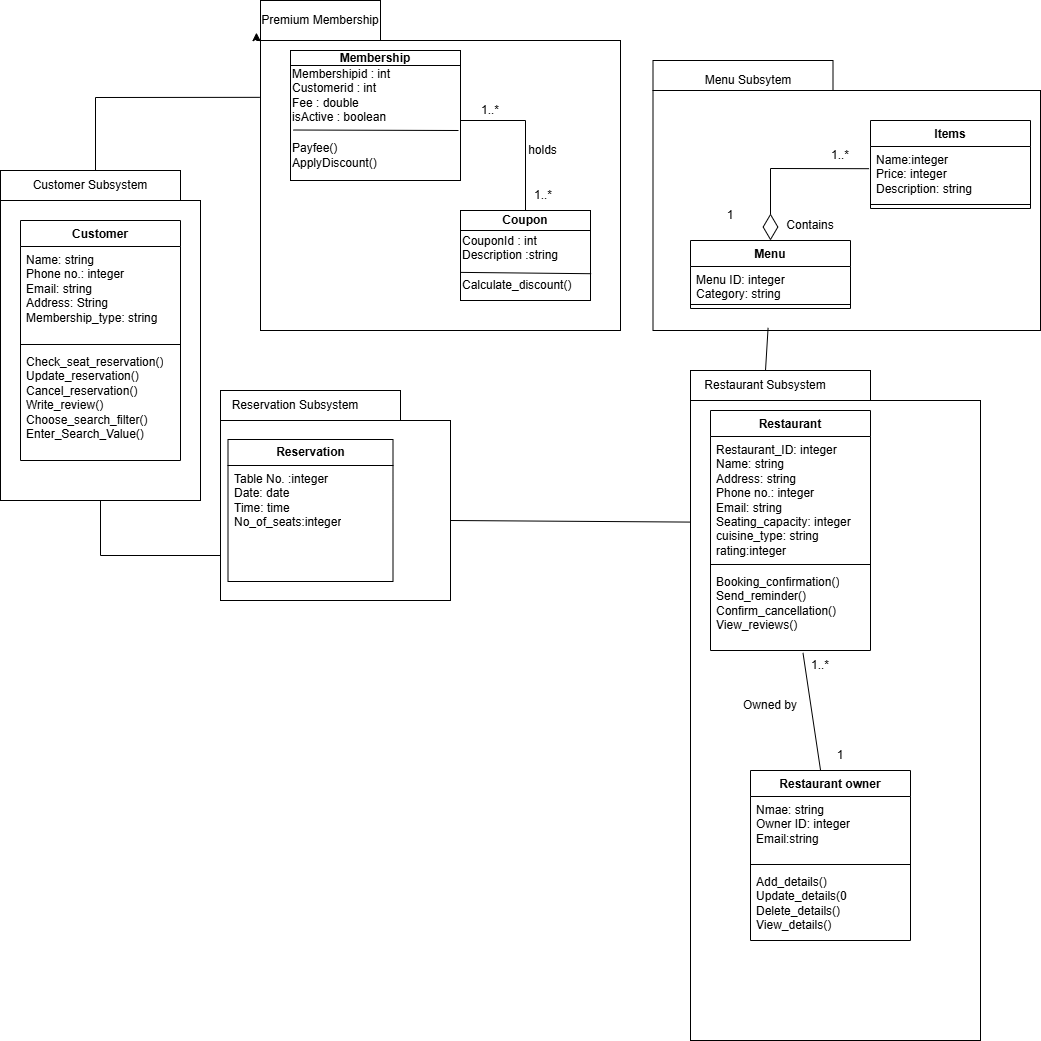

The diagram above was exported from draw.io. Its source (the exported page's mxGraphModel, read from the mxfile embedded in the PNG):
<mxGraphModel dx="2422" dy="2034" grid="1" gridSize="10" guides="1" tooltips="1" connect="1" arrows="1" fold="1" page="1" pageScale="1" pageWidth="850" pageHeight="1100" math="0" shadow="0">
  <root>
    <mxCell id="0" />
    <mxCell id="1" parent="0" />
    <mxCell id="L7bHyybuCdy_8urWhIZo-112" value="" style="rounded=0;whiteSpace=wrap;html=1;" parent="1" vertex="1">
      <mxGeometry x="100" width="360" height="290" as="geometry" />
    </mxCell>
    <mxCell id="46VoYWMLT3LVplOM9ev1-52" value="" style="rounded=0;whiteSpace=wrap;html=1;" parent="1" vertex="1">
      <mxGeometry x="130" y="25" width="170" height="115" as="geometry" />
    </mxCell>
    <mxCell id="46VoYWMLT3LVplOM9ev1-22" value="" style="rounded=0;whiteSpace=wrap;html=1;" parent="1" vertex="1">
      <mxGeometry x="492.5" y="20" width="180" height="30" as="geometry" />
    </mxCell>
    <mxCell id="46VoYWMLT3LVplOM9ev1-20" value="" style="rounded=0;whiteSpace=wrap;html=1;" parent="1" vertex="1">
      <mxGeometry x="492.5" y="50" width="387.5" height="240" as="geometry" />
    </mxCell>
    <mxCell id="46VoYWMLT3LVplOM9ev1-4" value="" style="rounded=0;whiteSpace=wrap;html=1;" parent="1" vertex="1">
      <mxGeometry x="60" y="380" width="230" height="180" as="geometry" />
    </mxCell>
    <mxCell id="L7bHyybuCdy_8urWhIZo-5" value="" style="rounded=0;whiteSpace=wrap;html=1;" parent="1" vertex="1">
      <mxGeometry x="60" y="350" width="180" height="30" as="geometry" />
    </mxCell>
    <mxCell id="L7bHyybuCdy_8urWhIZo-3" value="Reservation Subsystem" style="text;html=1;align=center;verticalAlign=middle;whiteSpace=wrap;rounded=0;labelBackgroundColor=none;" parent="1" vertex="1">
      <mxGeometry x="50" y="350" width="170" height="30" as="geometry" />
    </mxCell>
    <mxCell id="L7bHyybuCdy_8urWhIZo-20" value="" style="rounded=0;whiteSpace=wrap;html=1;" parent="1" vertex="1">
      <mxGeometry x="530" y="330" width="180" height="30" as="geometry" />
    </mxCell>
    <mxCell id="L7bHyybuCdy_8urWhIZo-21" value="Restaurant Subsystem" style="text;html=1;align=center;verticalAlign=middle;whiteSpace=wrap;rounded=0;labelBackgroundColor=none;" parent="1" vertex="1">
      <mxGeometry x="520" y="330" width="170" height="30" as="geometry" />
    </mxCell>
    <mxCell id="L7bHyybuCdy_8urWhIZo-93" value="" style="endArrow=none;html=1;rounded=0;exitX=1;exitY=0.75;exitDx=0;exitDy=0;entryX=0;entryY=0.5;entryDx=0;entryDy=0;" parent="1" source="L7bHyybuCdy_8urWhIZo-19" edge="1">
      <mxGeometry width="50" height="50" relative="1" as="geometry">
        <mxPoint x="272.5" y="560" as="sourcePoint" />
        <mxPoint x="597.5" y="585" as="targetPoint" />
      </mxGeometry>
    </mxCell>
    <mxCell id="L7bHyybuCdy_8urWhIZo-113" value="Premium Membership" style="rounded=0;whiteSpace=wrap;html=1;" parent="1" vertex="1">
      <mxGeometry x="100" y="-40" width="120" height="40" as="geometry" />
    </mxCell>
    <mxCell id="L7bHyybuCdy_8urWhIZo-116" value="" style="endArrow=none;html=1;rounded=0;entryX=-0.002;entryY=0.196;entryDx=0;entryDy=0;entryPerimeter=0;exitX=0.5;exitY=0;exitDx=0;exitDy=0;" parent="1" target="L7bHyybuCdy_8urWhIZo-112" edge="1">
      <mxGeometry width="50" height="50" relative="1" as="geometry">
        <mxPoint x="-65" y="140" as="sourcePoint" />
        <mxPoint x="-20" y="170" as="targetPoint" />
        <Array as="points">
          <mxPoint x="-65" y="57" />
        </Array>
      </mxGeometry>
    </mxCell>
    <mxCell id="46VoYWMLT3LVplOM9ev1-5" value="Menu" style="swimlane;fontStyle=1;align=center;verticalAlign=top;childLayout=stackLayout;horizontal=1;startSize=26;horizontalStack=0;resizeParent=1;resizeParentMax=0;resizeLast=0;collapsible=1;marginBottom=0;whiteSpace=wrap;html=1;" parent="1" vertex="1">
      <mxGeometry x="530" y="200" width="160" height="68" as="geometry" />
    </mxCell>
    <mxCell id="46VoYWMLT3LVplOM9ev1-6" value="Menu ID: integer&lt;div&gt;Category: string&lt;/div&gt;" style="text;strokeColor=none;fillColor=none;align=left;verticalAlign=top;spacingLeft=4;spacingRight=4;overflow=hidden;rotatable=0;points=[[0,0.5],[1,0.5]];portConstraint=eastwest;whiteSpace=wrap;html=1;" parent="46VoYWMLT3LVplOM9ev1-5" vertex="1">
      <mxGeometry y="26" width="160" height="34" as="geometry" />
    </mxCell>
    <mxCell id="46VoYWMLT3LVplOM9ev1-7" value="" style="line;strokeWidth=1;fillColor=none;align=left;verticalAlign=middle;spacingTop=-1;spacingLeft=3;spacingRight=3;rotatable=0;labelPosition=right;points=[];portConstraint=eastwest;strokeColor=inherit;" parent="46VoYWMLT3LVplOM9ev1-5" vertex="1">
      <mxGeometry y="60" width="160" height="8" as="geometry" />
    </mxCell>
    <mxCell id="46VoYWMLT3LVplOM9ev1-8" value="Items" style="swimlane;fontStyle=1;align=center;verticalAlign=top;childLayout=stackLayout;horizontal=1;startSize=26;horizontalStack=0;resizeParent=1;resizeParentMax=0;resizeLast=0;collapsible=1;marginBottom=0;whiteSpace=wrap;html=1;" parent="1" vertex="1">
      <mxGeometry x="710" y="80" width="160" height="88" as="geometry" />
    </mxCell>
    <mxCell id="46VoYWMLT3LVplOM9ev1-9" value="Name:integer&lt;div&gt;Price: integer&lt;/div&gt;&lt;div&gt;Description: string&lt;/div&gt;" style="text;strokeColor=none;fillColor=none;align=left;verticalAlign=top;spacingLeft=4;spacingRight=4;overflow=hidden;rotatable=0;points=[[0,0.5],[1,0.5]];portConstraint=eastwest;whiteSpace=wrap;html=1;" parent="46VoYWMLT3LVplOM9ev1-8" vertex="1">
      <mxGeometry y="26" width="160" height="54" as="geometry" />
    </mxCell>
    <mxCell id="46VoYWMLT3LVplOM9ev1-10" value="" style="line;strokeWidth=1;fillColor=none;align=left;verticalAlign=middle;spacingTop=-1;spacingLeft=3;spacingRight=3;rotatable=0;labelPosition=right;points=[];portConstraint=eastwest;strokeColor=inherit;" parent="46VoYWMLT3LVplOM9ev1-8" vertex="1">
      <mxGeometry y="80" width="160" height="8" as="geometry" />
    </mxCell>
    <mxCell id="46VoYWMLT3LVplOM9ev1-11" value="Contains" style="text;html=1;align=center;verticalAlign=middle;whiteSpace=wrap;rounded=0;" parent="1" vertex="1">
      <mxGeometry x="620" y="170" width="60" height="30" as="geometry" />
    </mxCell>
    <mxCell id="46VoYWMLT3LVplOM9ev1-12" value="1..*" style="text;html=1;align=center;verticalAlign=middle;whiteSpace=wrap;rounded=0;" parent="1" vertex="1">
      <mxGeometry x="650" y="100" width="60" height="30" as="geometry" />
    </mxCell>
    <mxCell id="46VoYWMLT3LVplOM9ev1-13" value="1" style="text;html=1;align=center;verticalAlign=middle;whiteSpace=wrap;rounded=0;" parent="1" vertex="1">
      <mxGeometry x="540" y="160" width="60" height="30" as="geometry" />
    </mxCell>
    <mxCell id="46VoYWMLT3LVplOM9ev1-19" value="" style="endArrow=none;html=1;rounded=0;exitX=0.5;exitY=0;exitDx=0;exitDy=0;entryX=0.297;entryY=0.989;entryDx=0;entryDy=0;entryPerimeter=0;" parent="1" source="L7bHyybuCdy_8urWhIZo-21" target="46VoYWMLT3LVplOM9ev1-20" edge="1">
      <mxGeometry width="50" height="50" relative="1" as="geometry">
        <mxPoint x="290" y="390" as="sourcePoint" />
        <mxPoint x="604" y="300" as="targetPoint" />
      </mxGeometry>
    </mxCell>
    <mxCell id="46VoYWMLT3LVplOM9ev1-21" value="Menu Subsytem" style="text;html=1;align=center;verticalAlign=middle;whiteSpace=wrap;rounded=0;labelBackgroundColor=none;" parent="1" vertex="1">
      <mxGeometry x="502.5" y="25" width="170" height="30" as="geometry" />
    </mxCell>
    <mxCell id="46VoYWMLT3LVplOM9ev1-23" value="" style="endArrow=none;html=1;rounded=0;exitX=1;exitY=0.75;exitDx=0;exitDy=0;entryX=0.008;entryY=0.19;entryDx=0;entryDy=0;entryPerimeter=0;" parent="1" target="L7bHyybuCdy_8urWhIZo-19" edge="1">
      <mxGeometry width="50" height="50" relative="1" as="geometry">
        <mxPoint x="290" y="480" as="sourcePoint" />
        <mxPoint x="537.5" y="490" as="targetPoint" />
      </mxGeometry>
    </mxCell>
    <mxCell id="L7bHyybuCdy_8urWhIZo-19" value="" style="rounded=0;whiteSpace=wrap;html=1;" parent="1" vertex="1">
      <mxGeometry x="530" y="360" width="290" height="640" as="geometry" />
    </mxCell>
    <mxCell id="46VoYWMLT3LVplOM9ev1-24" value="Restaurant" style="swimlane;fontStyle=1;align=center;verticalAlign=top;childLayout=stackLayout;horizontal=1;startSize=26;horizontalStack=0;resizeParent=1;resizeParentMax=0;resizeLast=0;collapsible=1;marginBottom=0;whiteSpace=wrap;html=1;" parent="1" vertex="1">
      <mxGeometry x="550" y="370" width="160" height="240" as="geometry" />
    </mxCell>
    <mxCell id="46VoYWMLT3LVplOM9ev1-25" value="&lt;div&gt;Restaurant_ID: integer&lt;/div&gt;Name: string&lt;div&gt;Address: string&lt;/div&gt;&lt;div&gt;Phone no.: integer&lt;/div&gt;&lt;div&gt;Email: string&lt;/div&gt;&lt;div&gt;Seating_capacity: integer&lt;/div&gt;&lt;div&gt;cuisine_type: string&lt;/div&gt;&lt;div&gt;rating:integer&lt;/div&gt;&lt;div&gt;&lt;br&gt;&lt;/div&gt;" style="text;strokeColor=none;fillColor=none;align=left;verticalAlign=top;spacingLeft=4;spacingRight=4;overflow=hidden;rotatable=0;points=[[0,0.5],[1,0.5]];portConstraint=eastwest;whiteSpace=wrap;html=1;" parent="46VoYWMLT3LVplOM9ev1-24" vertex="1">
      <mxGeometry y="26" width="160" height="124" as="geometry" />
    </mxCell>
    <mxCell id="46VoYWMLT3LVplOM9ev1-26" value="" style="line;strokeWidth=1;fillColor=none;align=left;verticalAlign=middle;spacingTop=-1;spacingLeft=3;spacingRight=3;rotatable=0;labelPosition=right;points=[];portConstraint=eastwest;strokeColor=inherit;" parent="46VoYWMLT3LVplOM9ev1-24" vertex="1">
      <mxGeometry y="150" width="160" height="8" as="geometry" />
    </mxCell>
    <mxCell id="46VoYWMLT3LVplOM9ev1-27" value="Booking_confirmation()&lt;div&gt;Send_reminder()&lt;/div&gt;&lt;div&gt;Confirm_cancellation()&lt;/div&gt;&lt;div&gt;View_reviews()&lt;/div&gt;" style="text;strokeColor=none;fillColor=none;align=left;verticalAlign=top;spacingLeft=4;spacingRight=4;overflow=hidden;rotatable=0;points=[[0,0.5],[1,0.5]];portConstraint=eastwest;whiteSpace=wrap;html=1;" parent="46VoYWMLT3LVplOM9ev1-24" vertex="1">
      <mxGeometry y="158" width="160" height="82" as="geometry" />
    </mxCell>
    <mxCell id="46VoYWMLT3LVplOM9ev1-28" value="" style="text;strokeColor=none;fillColor=none;align=left;verticalAlign=middle;spacingTop=-1;spacingLeft=4;spacingRight=4;rotatable=0;labelPosition=right;points=[];portConstraint=eastwest;" parent="1" vertex="1">
      <mxGeometry x="600" y="360" width="20" height="14" as="geometry" />
    </mxCell>
    <mxCell id="46VoYWMLT3LVplOM9ev1-29" value="Restaurant owner" style="swimlane;fontStyle=1;align=center;verticalAlign=top;childLayout=stackLayout;horizontal=1;startSize=26;horizontalStack=0;resizeParent=1;resizeParentMax=0;resizeLast=0;collapsible=1;marginBottom=0;whiteSpace=wrap;html=1;" parent="1" vertex="1">
      <mxGeometry x="590" y="730" width="160" height="170" as="geometry" />
    </mxCell>
    <mxCell id="46VoYWMLT3LVplOM9ev1-30" value="&lt;div&gt;Nmae: string&lt;/div&gt;&lt;div&gt;Owner ID: integer&lt;/div&gt;&lt;div&gt;Email:string&lt;/div&gt;" style="text;strokeColor=none;fillColor=none;align=left;verticalAlign=top;spacingLeft=4;spacingRight=4;overflow=hidden;rotatable=0;points=[[0,0.5],[1,0.5]];portConstraint=eastwest;whiteSpace=wrap;html=1;" parent="46VoYWMLT3LVplOM9ev1-29" vertex="1">
      <mxGeometry y="26" width="160" height="64" as="geometry" />
    </mxCell>
    <mxCell id="46VoYWMLT3LVplOM9ev1-31" value="" style="line;strokeWidth=1;fillColor=none;align=left;verticalAlign=middle;spacingTop=-1;spacingLeft=3;spacingRight=3;rotatable=0;labelPosition=right;points=[];portConstraint=eastwest;strokeColor=inherit;" parent="46VoYWMLT3LVplOM9ev1-29" vertex="1">
      <mxGeometry y="90" width="160" height="8" as="geometry" />
    </mxCell>
    <mxCell id="46VoYWMLT3LVplOM9ev1-32" value="&lt;div&gt;&lt;div&gt;Add_details()&lt;/div&gt;&lt;/div&gt;&lt;div&gt;Update_details(0&lt;/div&gt;&lt;div&gt;Delete_details()&lt;/div&gt;&lt;div&gt;View_details()&lt;/div&gt;" style="text;strokeColor=none;fillColor=none;align=left;verticalAlign=top;spacingLeft=4;spacingRight=4;overflow=hidden;rotatable=0;points=[[0,0.5],[1,0.5]];portConstraint=eastwest;whiteSpace=wrap;html=1;" parent="46VoYWMLT3LVplOM9ev1-29" vertex="1">
      <mxGeometry y="98" width="160" height="72" as="geometry" />
    </mxCell>
    <mxCell id="46VoYWMLT3LVplOM9ev1-44" value="Owned by" style="text;html=1;align=center;verticalAlign=middle;whiteSpace=wrap;rounded=0;" parent="1" vertex="1">
      <mxGeometry x="580" y="650" width="60" height="30" as="geometry" />
    </mxCell>
    <mxCell id="46VoYWMLT3LVplOM9ev1-45" value="1..*" style="text;html=1;align=center;verticalAlign=middle;whiteSpace=wrap;rounded=0;" parent="1" vertex="1">
      <mxGeometry x="630" y="610" width="60" height="30" as="geometry" />
    </mxCell>
    <mxCell id="46VoYWMLT3LVplOM9ev1-46" value="1" style="text;html=1;align=center;verticalAlign=middle;whiteSpace=wrap;rounded=0;" parent="1" vertex="1">
      <mxGeometry x="650" y="700" width="60" height="30" as="geometry" />
    </mxCell>
    <mxCell id="46VoYWMLT3LVplOM9ev1-47" value="" style="endArrow=none;html=1;rounded=0;exitX=0.438;exitY=0;exitDx=0;exitDy=0;exitPerimeter=0;entryX=0.578;entryY=1.029;entryDx=0;entryDy=0;entryPerimeter=0;" parent="1" source="46VoYWMLT3LVplOM9ev1-29" target="46VoYWMLT3LVplOM9ev1-27" edge="1">
      <mxGeometry width="50" height="50" relative="1" as="geometry">
        <mxPoint x="600" y="680" as="sourcePoint" />
        <mxPoint x="650" y="630" as="targetPoint" />
      </mxGeometry>
    </mxCell>
    <mxCell id="46VoYWMLT3LVplOM9ev1-49" value="Membershipid : int&lt;div&gt;Customerid : int&lt;/div&gt;&lt;div&gt;Fee : double&lt;/div&gt;&lt;div&gt;isActive : boolean&lt;/div&gt;" style="text;html=1;align=left;verticalAlign=middle;whiteSpace=wrap;rounded=0;" parent="1" vertex="1">
      <mxGeometry x="130" y="40" width="160" height="30" as="geometry" />
    </mxCell>
    <mxCell id="46VoYWMLT3LVplOM9ev1-50" value="" style="endArrow=none;html=1;rounded=0;exitX=0.016;exitY=0.561;exitDx=0;exitDy=0;exitPerimeter=0;" parent="1" source="46VoYWMLT3LVplOM9ev1-52" edge="1">
      <mxGeometry width="50" height="50" relative="1" as="geometry">
        <mxPoint x="140.70025641025634" y="90" as="sourcePoint" />
        <mxPoint x="298" y="90" as="targetPoint" />
      </mxGeometry>
    </mxCell>
    <mxCell id="46VoYWMLT3LVplOM9ev1-51" value="Payfee()&lt;div&gt;ApplyDiscount()&lt;/div&gt;" style="text;html=1;align=left;verticalAlign=middle;whiteSpace=wrap;rounded=0;" parent="1" vertex="1">
      <mxGeometry x="130" y="100" width="60" height="30" as="geometry" />
    </mxCell>
    <mxCell id="46VoYWMLT3LVplOM9ev1-53" value="" style="rounded=0;whiteSpace=wrap;html=1;" parent="1" vertex="1">
      <mxGeometry x="300" y="190" width="130" height="70" as="geometry" />
    </mxCell>
    <mxCell id="46VoYWMLT3LVplOM9ev1-54" value="CouponId : int&lt;div&gt;Description :string&lt;/div&gt;&lt;div&gt;&lt;br&gt;&lt;/div&gt;" style="text;html=1;align=left;verticalAlign=middle;whiteSpace=wrap;rounded=0;" parent="1" vertex="1">
      <mxGeometry x="300" y="200" width="130" height="30" as="geometry" />
    </mxCell>
    <mxCell id="46VoYWMLT3LVplOM9ev1-55" value="" style="endArrow=none;html=1;rounded=0;entryX=1.005;entryY=1.107;entryDx=0;entryDy=0;entryPerimeter=0;exitX=0.002;exitY=1.063;exitDx=0;exitDy=0;exitPerimeter=0;" parent="1" source="46VoYWMLT3LVplOM9ev1-54" target="46VoYWMLT3LVplOM9ev1-54" edge="1">
      <mxGeometry width="50" height="50" relative="1" as="geometry">
        <mxPoint x="320" y="220" as="sourcePoint" />
        <mxPoint x="370" y="170" as="targetPoint" />
      </mxGeometry>
    </mxCell>
    <mxCell id="46VoYWMLT3LVplOM9ev1-56" value="Calculate_discount()" style="text;html=1;align=left;verticalAlign=middle;whiteSpace=wrap;rounded=0;" parent="1" vertex="1">
      <mxGeometry x="300" y="230" width="60" height="30" as="geometry" />
    </mxCell>
    <mxCell id="46VoYWMLT3LVplOM9ev1-57" value="&lt;b&gt;Coupon&lt;/b&gt;" style="rounded=0;whiteSpace=wrap;html=1;" parent="1" vertex="1">
      <mxGeometry x="300" y="170" width="130" height="20" as="geometry" />
    </mxCell>
    <mxCell id="46VoYWMLT3LVplOM9ev1-61" style="edgeStyle=orthogonalEdgeStyle;rounded=0;orthogonalLoop=1;jettySize=auto;html=1;exitX=0;exitY=1;exitDx=0;exitDy=0;entryX=-0.034;entryY=0.803;entryDx=0;entryDy=0;entryPerimeter=0;" parent="1" source="L7bHyybuCdy_8urWhIZo-113" target="L7bHyybuCdy_8urWhIZo-113" edge="1">
      <mxGeometry relative="1" as="geometry" />
    </mxCell>
    <mxCell id="46VoYWMLT3LVplOM9ev1-62" value="&lt;b&gt;Membership&lt;/b&gt;" style="rounded=0;whiteSpace=wrap;html=1;" parent="1" vertex="1">
      <mxGeometry x="130" y="10" width="170" height="15" as="geometry" />
    </mxCell>
    <mxCell id="46VoYWMLT3LVplOM9ev1-63" value="" style="endArrow=none;html=1;rounded=0;exitX=0.5;exitY=0;exitDx=0;exitDy=0;" parent="1" source="46VoYWMLT3LVplOM9ev1-57" edge="1">
      <mxGeometry width="50" height="50" relative="1" as="geometry">
        <mxPoint x="240" y="110" as="sourcePoint" />
        <mxPoint x="300" y="80" as="targetPoint" />
        <Array as="points">
          <mxPoint x="365" y="80" />
        </Array>
      </mxGeometry>
    </mxCell>
    <mxCell id="46VoYWMLT3LVplOM9ev1-64" value="holds" style="text;html=1;align=center;verticalAlign=middle;whiteSpace=wrap;rounded=0;" parent="1" vertex="1">
      <mxGeometry x="365" y="100" width="35" height="20" as="geometry" />
    </mxCell>
    <mxCell id="46VoYWMLT3LVplOM9ev1-65" value="1..*" style="text;html=1;align=center;verticalAlign=middle;whiteSpace=wrap;rounded=0;" parent="1" vertex="1">
      <mxGeometry x="352.5" y="140" width="60" height="30" as="geometry" />
    </mxCell>
    <mxCell id="46VoYWMLT3LVplOM9ev1-66" value="1..*" style="text;html=1;align=center;verticalAlign=middle;whiteSpace=wrap;rounded=0;" parent="1" vertex="1">
      <mxGeometry x="300" y="55" width="60" height="30" as="geometry" />
    </mxCell>
    <mxCell id="btVuSdyj_wu5QoSFUHy3-1" value="&lt;b&gt;Reservation&lt;/b&gt;" style="swimlane;fontStyle=0;childLayout=stackLayout;horizontal=1;startSize=26;fillColor=none;horizontalStack=0;resizeParent=1;resizeParentMax=0;resizeLast=0;collapsible=1;marginBottom=0;whiteSpace=wrap;html=1;" parent="1" vertex="1">
      <mxGeometry x="67.5" y="399" width="165" height="142" as="geometry" />
    </mxCell>
    <mxCell id="46VoYWMLT3LVplOM9ev1-2" value="Table No. :integer&lt;div&gt;Date: date&lt;/div&gt;&lt;div&gt;Time: time&lt;/div&gt;&lt;div&gt;No_of_seats:integer&lt;/div&gt;" style="text;strokeColor=none;fillColor=none;align=left;verticalAlign=top;spacingLeft=4;spacingRight=4;overflow=hidden;rotatable=0;points=[[0,0.5],[1,0.5]];portConstraint=eastwest;whiteSpace=wrap;html=1;" parent="btVuSdyj_wu5QoSFUHy3-1" vertex="1">
      <mxGeometry y="26" width="165" height="116" as="geometry" />
    </mxCell>
    <mxCell id="btVuSdyj_wu5QoSFUHy3-8" value="" style="endArrow=diamondThin;endFill=0;endSize=24;html=1;rounded=0;exitX=-0.009;exitY=0.411;exitDx=0;exitDy=0;exitPerimeter=0;entryX=0.5;entryY=0;entryDx=0;entryDy=0;" parent="1" source="46VoYWMLT3LVplOM9ev1-9" target="46VoYWMLT3LVplOM9ev1-5" edge="1">
      <mxGeometry width="160" relative="1" as="geometry">
        <mxPoint x="470" y="160" as="sourcePoint" />
        <mxPoint x="630" y="160" as="targetPoint" />
        <Array as="points">
          <mxPoint x="610" y="128" />
        </Array>
      </mxGeometry>
    </mxCell>
    <mxCell id="S9OLyJCOgtanrzZwjZBT-6" value="" style="rounded=0;whiteSpace=wrap;html=1;" parent="1" vertex="1">
      <mxGeometry x="-160" y="160" width="200" height="300" as="geometry" />
    </mxCell>
    <mxCell id="S9OLyJCOgtanrzZwjZBT-7" value="Customer Subsystem" style="rounded=0;whiteSpace=wrap;html=1;" parent="1" vertex="1">
      <mxGeometry x="-160" y="130" width="180" height="30" as="geometry" />
    </mxCell>
    <mxCell id="S9OLyJCOgtanrzZwjZBT-1" value="Customer" style="swimlane;fontStyle=1;align=center;verticalAlign=top;childLayout=stackLayout;horizontal=1;startSize=26;horizontalStack=0;resizeParent=1;resizeParentMax=0;resizeLast=0;collapsible=1;marginBottom=0;whiteSpace=wrap;html=1;" parent="1" vertex="1">
      <mxGeometry x="-140" y="180" width="160" height="240" as="geometry" />
    </mxCell>
    <mxCell id="S9OLyJCOgtanrzZwjZBT-2" value="Name: string&lt;div&gt;Phone no.: integer&lt;/div&gt;&lt;div&gt;Email: string&lt;/div&gt;&lt;div&gt;Address: String&lt;/div&gt;&lt;div&gt;Membership_type: string&lt;/div&gt;&lt;div&gt;&lt;br&gt;&lt;/div&gt;" style="text;strokeColor=none;fillColor=none;align=left;verticalAlign=top;spacingLeft=4;spacingRight=4;overflow=hidden;rotatable=0;points=[[0,0.5],[1,0.5]];portConstraint=eastwest;whiteSpace=wrap;html=1;" parent="S9OLyJCOgtanrzZwjZBT-1" vertex="1">
      <mxGeometry y="26" width="160" height="94" as="geometry" />
    </mxCell>
    <mxCell id="S9OLyJCOgtanrzZwjZBT-3" value="" style="line;strokeWidth=1;fillColor=none;align=left;verticalAlign=middle;spacingTop=-1;spacingLeft=3;spacingRight=3;rotatable=0;labelPosition=right;points=[];portConstraint=eastwest;strokeColor=inherit;" parent="S9OLyJCOgtanrzZwjZBT-1" vertex="1">
      <mxGeometry y="120" width="160" height="8" as="geometry" />
    </mxCell>
    <mxCell id="S9OLyJCOgtanrzZwjZBT-4" value="Check_seat_reservation()&lt;div&gt;Update_reservation()&lt;/div&gt;&lt;div&gt;Cancel_reservation()&lt;/div&gt;&lt;div&gt;Write_review()&lt;/div&gt;&lt;div&gt;Choose_search_filter()&lt;div&gt;Enter_Search_Value()&lt;/div&gt;&lt;div&gt;&lt;br&gt;&lt;/div&gt;&lt;/div&gt;" style="text;strokeColor=none;fillColor=none;align=left;verticalAlign=top;spacingLeft=4;spacingRight=4;overflow=hidden;rotatable=0;points=[[0,0.5],[1,0.5]];portConstraint=eastwest;whiteSpace=wrap;html=1;" parent="S9OLyJCOgtanrzZwjZBT-1" vertex="1">
      <mxGeometry y="128" width="160" height="112" as="geometry" />
    </mxCell>
    <mxCell id="S9OLyJCOgtanrzZwjZBT-11" value="" style="endArrow=none;html=1;rounded=0;exitX=0;exitY=0.75;exitDx=0;exitDy=0;entryX=0.5;entryY=1;entryDx=0;entryDy=0;" parent="1" source="46VoYWMLT3LVplOM9ev1-4" target="S9OLyJCOgtanrzZwjZBT-6" edge="1">
      <mxGeometry width="50" height="50" relative="1" as="geometry">
        <mxPoint x="360" y="380" as="sourcePoint" />
        <mxPoint x="410" y="330" as="targetPoint" />
        <Array as="points">
          <mxPoint x="-60" y="515" />
        </Array>
      </mxGeometry>
    </mxCell>
  </root>
</mxGraphModel>